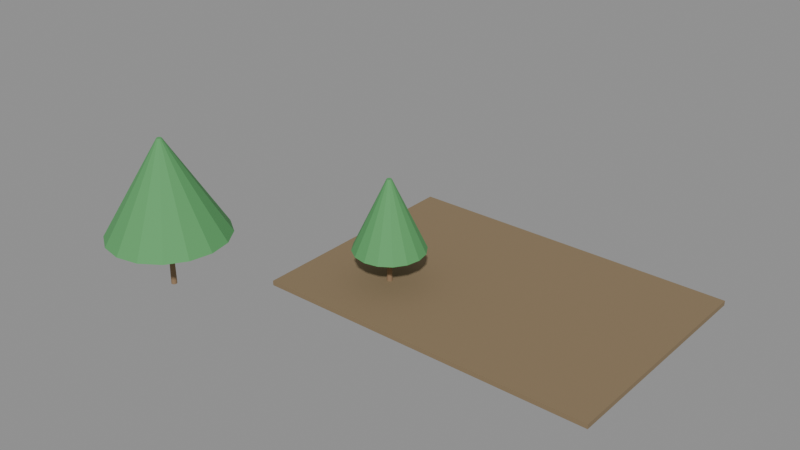 # Source: e1564_after.blend  (saved by Blender 5.2.44; exported with 4.5.12 LTS)
import bpy
from mathutils import Matrix  # noqa: F401  (used for matrix-valued properties, if any)

bpy.ops.wm.read_factory_settings(use_empty=True)
scene = bpy.context.scene
scene.name = 'Scene'

# ---- materials (node trees are filled in below, after node groups)
mat_cesped = bpy.data.materials.new('Cesped')
mat_madera_tronco = bpy.data.materials.new('Madera_Tronco')
mat_follaje = bpy.data.materials.new('Follaje')

# ---- material node trees
mat_cesped.use_nodes = True; mat_cesped.node_tree.nodes.clear()
_N = mat_cesped.node_tree.nodes; _L = mat_cesped.node_tree.links
n0 = _N.new('ShaderNodeBsdfPrincipled'); n0.name = 'Principled BSDF'; n0.location = (-200, 100)
n0.inputs[0].default_value = (0.25, 0.18, 0.1, 1.0)
n0.inputs[2].default_value = 0.9
n0.inputs[3].default_value = 1.45
n0.inputs[10].default_value = 0.005
n1 = _N.new('ShaderNodeOutputMaterial'); n1.name = 'Material Output'; n1.location = (200, 100)
_L.new(n0.outputs[0], n1.inputs[0])
n1.is_active_output = True
mat_madera_tronco.use_nodes = True; mat_madera_tronco.node_tree.nodes.clear()
_N = mat_madera_tronco.node_tree.nodes; _L = mat_madera_tronco.node_tree.links
n0 = _N.new('ShaderNodeBsdfPrincipled'); n0.name = 'Principled BSDF'; n0.location = (-200, 100)
n0.inputs[0].default_value = (0.28, 0.18, 0.1, 1.0)
n0.inputs[2].default_value = 0.9
n0.inputs[3].default_value = 1.45
n0.inputs[10].default_value = 0.005
n1 = _N.new('ShaderNodeOutputMaterial'); n1.name = 'Material Output'; n1.location = (200, 100)
_L.new(n0.outputs[0], n1.inputs[0])
n1.is_active_output = True
mat_follaje.use_nodes = True; mat_follaje.node_tree.nodes.clear()
_N = mat_follaje.node_tree.nodes; _L = mat_follaje.node_tree.links
n0 = _N.new('ShaderNodeBsdfPrincipled'); n0.name = 'Principled BSDF'; n0.location = (-200, 100)
n0.inputs[0].default_value = (0.1, 0.35, 0.12, 1.0)
n0.inputs[2].default_value = 0.8
n0.inputs[3].default_value = 1.45
n0.inputs[10].default_value = 0.005
n1 = _N.new('ShaderNodeOutputMaterial'); n1.name = 'Material Output'; n1.location = (200, 100)
_L.new(n0.outputs[0], n1.inputs[0])
n1.is_active_output = True

# ---- meshes
me_jardin_rectangular_cuerpo_mesh = bpy.data.meshes.new('Jardin_Rectangular_Cuerpo_mesh')
me_jardin_rectangular_cuerpo_mesh.from_pydata([(0.0, 0.0, 0.0), (14.4, 0.0, 0.0), (14.4, 10.0, 0.0), (0.0, 10.0, 0.0), (0.0, 0.0, 0.2), (14.4, 0.0, 0.2), (14.4, 10.0, 0.2), (0.0, 10.0, 0.2)], [], [(0, 1, 2, 3), (4, 5, 6, 7), (0, 1, 5, 4), (1, 2, 6, 5), (2, 3, 7, 6), (3, 0, 4, 7)])
me_jardin_rectangular_cuerpo_mesh.materials.append(mat_cesped)
me_jardin_rectangular_cuerpo_mesh.update()
me_arbol_grande_tronco_mesh = bpy.data.meshes.new('Arbol_Grande_Tronco_mesh')
me_arbol_grande_tronco_mesh.from_pydata([(0.0, 0.12, 0.0), (0.0, 0.084, 2.2), (0.06, 0.1039, 0.0), (0.042, 0.07275, 2.2), (0.1039, 0.06, 0.0), (0.07275, 0.042, 2.2), (0.12, 0.0, 0.0), (0.084, 0.0, 2.2), (0.1039, -0.06, 0.0), (0.07275, -0.042, 2.2), (0.06, -0.1039, 0.0), (0.042, -0.07275, 2.2), (0.0, -0.12, 0.0), (0.0, -0.084, 2.2), (-0.06, -0.1039, 0.0), (-0.042, -0.07275, 2.2), (-0.1039, -0.06, 0.0), (-0.07275, -0.042, 2.2), (-0.12, 0.0, 0.0), (-0.084, 0.0, 2.2), (-0.1039, 0.06, 0.0), (-0.07275, 0.042, 2.2), (-0.06, 0.1039, 0.0), (-0.042, 0.07275, 2.2)], [], [(0, 1, 3, 2), (2, 3, 5, 4), (4, 5, 7, 6), (6, 7, 9, 8), (8, 9, 11, 10), (10, 11, 13, 12), (12, 13, 15, 14), (14, 15, 17, 16), (16, 17, 19, 18), (18, 19, 21, 20), (3, 1, 23, 21, 19, 17, 15, 13, 11, 9, 7, 5), (20, 21, 23, 22), (22, 23, 1, 0), (0, 2, 4, 6, 8, 10, 12, 14, 16, 18, 20, 22)])
me_arbol_grande_tronco_mesh.materials.append(mat_madera_tronco)
me_arbol_grande_tronco_mesh.update()
me_arbol_grande_copa_mesh = bpy.data.meshes.new('Arbol_Grande_Copa_mesh')
me_arbol_grande_copa_mesh.from_pydata([(0.0, 2.5, 2.2), (0.0, 0.1, 6.2), (0.9567, 2.31, 2.2), (0.03827, 0.09239, 6.2), (1.768, 1.768, 2.2), (0.07071, 0.07071, 6.2), (2.31, 0.9567, 2.2), (0.09239, 0.03827, 6.2), (2.5, 0.0, 2.2), (0.1, 0.0, 6.2), (2.31, -0.9567, 2.2), (0.09239, -0.03827, 6.2), (1.768, -1.768, 2.2), (0.07071, -0.07071, 6.2), (0.9567, -2.31, 2.2), (0.03827, -0.09239, 6.2), (0.0, -2.5, 2.2), (0.0, -0.1, 6.2), (-0.9567, -2.31, 2.2), (-0.03827, -0.09239, 6.2), (-1.768, -1.768, 2.2), (-0.07071, -0.07071, 6.2), (-2.31, -0.9567, 2.2), (-0.09239, -0.03827, 6.2), (-2.5, 0.0, 2.2), (-0.1, 0.0, 6.2), (-2.31, 0.9567, 2.2), (-0.09239, 0.03827, 6.2), (-1.768, 1.768, 2.2), (-0.07071, 0.07071, 6.2), (-0.9567, 2.31, 2.2), (-0.03827, 0.09239, 6.2)], [], [(0, 1, 3, 2), (2, 3, 5, 4), (4, 5, 7, 6), (6, 7, 9, 8), (8, 9, 11, 10), (10, 11, 13, 12), (12, 13, 15, 14), (14, 15, 17, 16), (16, 17, 19, 18), (18, 19, 21, 20), (20, 21, 23, 22), (22, 23, 25, 24), (24, 25, 27, 26), (26, 27, 29, 28), (3, 1, 31, 29, 27, 25, 23, 21, 19, 17, 15, 13, 11, 9, 7, 5), (28, 29, 31, 30), (30, 31, 1, 0), (0, 2, 4, 6, 8, 10, 12, 14, 16, 18, 20, 22, 24, 26, 28, 30)])
me_arbol_grande_copa_mesh.materials.append(mat_follaje)
me_arbol_grande_copa_mesh.update()
me_arbol_pequeno_tronco_mesh = bpy.data.meshes.new('Arbol_Pequeno_Tronco_mesh')
me_arbol_pequeno_tronco_mesh.from_pydata([(0.0, 0.12, 0.0), (0.0, 0.084, 1.5), (0.06, 0.1039, 0.0), (0.042, 0.07275, 1.5), (0.1039, 0.06, 0.0), (0.07275, 0.042, 1.5), (0.12, 0.0, 0.0), (0.084, 0.0, 1.5), (0.1039, -0.06, 0.0), (0.07275, -0.042, 1.5), (0.06, -0.1039, 0.0), (0.042, -0.07275, 1.5), (0.0, -0.12, 0.0), (0.0, -0.084, 1.5), (-0.06, -0.1039, 0.0), (-0.042, -0.07275, 1.5), (-0.1039, -0.06, 0.0), (-0.07275, -0.042, 1.5), (-0.12, 0.0, 0.0), (-0.084, 0.0, 1.5), (-0.1039, 0.06, 0.0), (-0.07275, 0.042, 1.5), (-0.06, 0.1039, 0.0), (-0.042, 0.07275, 1.5)], [], [(0, 1, 3, 2), (2, 3, 5, 4), (4, 5, 7, 6), (6, 7, 9, 8), (8, 9, 11, 10), (10, 11, 13, 12), (12, 13, 15, 14), (14, 15, 17, 16), (16, 17, 19, 18), (18, 19, 21, 20), (3, 1, 23, 21, 19, 17, 15, 13, 11, 9, 7, 5), (20, 21, 23, 22), (22, 23, 1, 0), (0, 2, 4, 6, 8, 10, 12, 14, 16, 18, 20, 22)])
me_arbol_pequeno_tronco_mesh.materials.append(mat_madera_tronco)
me_arbol_pequeno_tronco_mesh.update()
me_arbol_pequeno_copa_mesh = bpy.data.meshes.new('Arbol_Pequeno_Copa_mesh')
me_arbol_pequeno_copa_mesh.from_pydata([(0.0, 1.5, 1.5), (0.0, 0.1, 4.5), (0.574, 1.386, 1.5), (0.03827, 0.09239, 4.5), (1.061, 1.061, 1.5), (0.07071, 0.07071, 4.5), (1.386, 0.574, 1.5), (0.09239, 0.03827, 4.5), (1.5, 0.0, 1.5), (0.1, 0.0, 4.5), (1.386, -0.574, 1.5), (0.09239, -0.03827, 4.5), (1.061, -1.061, 1.5), (0.07071, -0.07071, 4.5), (0.574, -1.386, 1.5), (0.03827, -0.09239, 4.5), (0.0, -1.5, 1.5), (0.0, -0.1, 4.5), (-0.574, -1.386, 1.5), (-0.03827, -0.09239, 4.5), (-1.061, -1.061, 1.5), (-0.07071, -0.07071, 4.5), (-1.386, -0.574, 1.5), (-0.09239, -0.03827, 4.5), (-1.5, 0.0, 1.5), (-0.1, 0.0, 4.5), (-1.386, 0.574, 1.5), (-0.09239, 0.03827, 4.5), (-1.061, 1.061, 1.5), (-0.07071, 0.07071, 4.5), (-0.574, 1.386, 1.5), (-0.03827, 0.09239, 4.5)], [], [(0, 1, 3, 2), (2, 3, 5, 4), (4, 5, 7, 6), (6, 7, 9, 8), (8, 9, 11, 10), (10, 11, 13, 12), (12, 13, 15, 14), (14, 15, 17, 16), (16, 17, 19, 18), (18, 19, 21, 20), (20, 21, 23, 22), (22, 23, 25, 24), (24, 25, 27, 26), (26, 27, 29, 28), (3, 1, 31, 29, 27, 25, 23, 21, 19, 17, 15, 13, 11, 9, 7, 5), (28, 29, 31, 30), (30, 31, 1, 0), (0, 2, 4, 6, 8, 10, 12, 14, 16, 18, 20, 22, 24, 26, 28, 30)])
me_arbol_pequeno_copa_mesh.materials.append(mat_follaje)
me_arbol_pequeno_copa_mesh.update()

# ---- objects
ob_jardin_rectangular = bpy.data.objects.new('Jardin_Rectangular', None)
ob_jardin_rectangular_cuerpo = bpy.data.objects.new('Jardin_Rectangular_Cuerpo', me_jardin_rectangular_cuerpo_mesh)
ob_arbol_grande = bpy.data.objects.new('Arbol_Grande', None)
ob_arbol_grande_tronco = bpy.data.objects.new('Arbol_Grande_Tronco', me_arbol_grande_tronco_mesh)
ob_arbol_grande_copa = bpy.data.objects.new('Arbol_Grande_Copa', me_arbol_grande_copa_mesh)
ob_arbol_pequeno = bpy.data.objects.new('Arbol_Pequeno', None)
ob_arbol_pequeno_tronco = bpy.data.objects.new('Arbol_Pequeno_Tronco', me_arbol_pequeno_tronco_mesh)
ob_arbol_pequeno_copa = bpy.data.objects.new('Arbol_Pequeno_Copa', me_arbol_pequeno_copa_mesh)

# ---- transforms, parenting, visibility, modifiers, constraints
ob_jardin_rectangular.location = (0.0, 0.0, -0.1)
ob_jardin_rectangular.empty_display_type = 'ARROWS'
ob_jardin_rectangular_cuerpo.parent = ob_jardin_rectangular
ob_jardin_rectangular_cuerpo.location = (0.0, 0.0, 0.0)
ob_arbol_grande.location = (-3.0, -2.5, 0.0)
ob_arbol_grande.empty_display_type = 'ARROWS'
ob_arbol_grande_tronco.parent = ob_arbol_grande
ob_arbol_grande_tronco.location = (0.0, 0.0, 0.0)
ob_arbol_grande_copa.parent = ob_arbol_grande
ob_arbol_grande_copa.location = (0.0, 0.0, 0.0)
ob_arbol_pequeno.location = (3.5, 3.0, 0.0)
ob_arbol_pequeno.empty_display_type = 'ARROWS'
ob_arbol_pequeno_tronco.parent = ob_arbol_pequeno
ob_arbol_pequeno_tronco.location = (0.0, 0.0, 0.0)
ob_arbol_pequeno_copa.parent = ob_arbol_pequeno
ob_arbol_pequeno_copa.location = (0.0, 0.0, 0.0)

# ---- collection membership
scene.collection.objects.link(ob_jardin_rectangular)
scene.collection.objects.link(ob_jardin_rectangular_cuerpo)
scene.collection.objects.link(ob_arbol_grande)
scene.collection.objects.link(ob_arbol_grande_tronco)
scene.collection.objects.link(ob_arbol_grande_copa)
scene.collection.objects.link(ob_arbol_pequeno)
scene.collection.objects.link(ob_arbol_pequeno_tronco)
scene.collection.objects.link(ob_arbol_pequeno_copa)

# ---- scene / render settings (as saved in the file)
scene.frame_start = 1; scene.frame_end = 250; scene.frame_set(1)
scene.render.engine = 'BLENDER_EEVEE_NEXT'
scene.render.bake_bias = 0.0
scene.render.bake_samples = 0
scene.render.compositor_device = 'GPU'
scene.eevee.use_volume_custom_range = False
scene.eevee.fast_gi_thickness_near = 0.1
scene.eevee.fast_gi_thickness_far = 0.0
scene.eevee.ray_tracing_options.screen_trace_thickness = 0.1
bpy.context.view_layer.update()

# ---- added for rendering (the .blend has no active camera and no usable light): camera, sun + grey world if the file has none
cam_auto = bpy.data.cameras.new('AutoCamera')
cam_auto.lens = 50.0
cam_auto.sensor_width = 36.0
cam_auto.clip_end = 1000.0
ob_auto_camera = bpy.data.objects.new('AutoCamera', cam_auto)
scene.collection.objects.link(ob_auto_camera)
ob_auto_camera.location = (28.2321, -26.0385, 22.0756)
ob_auto_camera.rotation_euler = (1.09748, -7.21219e-08, 0.694738)
scene.camera = ob_auto_camera
light_auto_sun = bpy.data.lights.new('AutoSun', 'SUN')
light_auto_sun.energy = 3.0
light_auto_sun.angle = 0.0523599
ob_auto_sun = bpy.data.objects.new('AutoSun', light_auto_sun)
scene.collection.objects.link(ob_auto_sun)
ob_auto_sun.rotation_euler = (0.872665, 0.174533, 0.523599)
if scene.world is None:
    world_auto = bpy.data.worlds.new('AutoWorld')
    world_auto.color = (0.3, 0.3, 0.3)
    scene.world = world_auto
bpy.context.view_layer.update()
